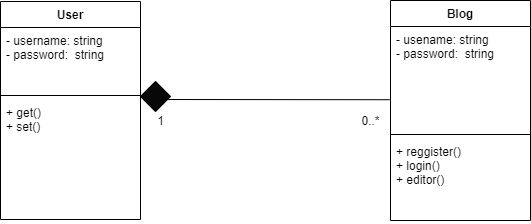

The diagram above was exported from draw.io. Its source (the exported page's mxGraphModel, read from the mxfile embedded in the PNG):
<mxGraphModel dx="1059" dy="801" grid="1" gridSize="10" guides="1" tooltips="1" connect="0" arrows="1" fold="1" page="1" pageScale="1" pageWidth="827" pageHeight="1169" math="0" shadow="0">
  <root>
    <mxCell id="0" />
    <mxCell id="1" parent="0" />
    <mxCell id="UbAAuwNMedyCZAPiYMAI-2" value="User" style="swimlane;fontStyle=1;align=center;verticalAlign=top;childLayout=stackLayout;horizontal=1;startSize=26;horizontalStack=0;resizeParent=1;resizeParentMax=0;resizeLast=0;collapsible=1;marginBottom=0;" vertex="1" parent="1">
      <mxGeometry x="100" y="340" width="140" height="218" as="geometry">
        <mxRectangle x="290" y="365" width="60" height="26" as="alternateBounds" />
      </mxGeometry>
    </mxCell>
    <mxCell id="UbAAuwNMedyCZAPiYMAI-3" value="- username: string&#10;- password:  string&#10;" style="text;strokeColor=none;fillColor=none;align=left;verticalAlign=top;spacingLeft=4;spacingRight=4;overflow=hidden;rotatable=0;points=[[0,0.5],[1,0.5]];portConstraint=eastwest;" vertex="1" parent="UbAAuwNMedyCZAPiYMAI-2">
      <mxGeometry y="26" width="140" height="64" as="geometry" />
    </mxCell>
    <mxCell id="UbAAuwNMedyCZAPiYMAI-4" value="" style="line;strokeWidth=1;fillColor=none;align=left;verticalAlign=middle;spacingTop=-1;spacingLeft=3;spacingRight=3;rotatable=0;labelPosition=right;points=[];portConstraint=eastwest;" vertex="1" parent="UbAAuwNMedyCZAPiYMAI-2">
      <mxGeometry y="90" width="140" height="8" as="geometry" />
    </mxCell>
    <mxCell id="UbAAuwNMedyCZAPiYMAI-5" value="+ get()&#10;+ set()&#10;" style="text;strokeColor=none;fillColor=none;align=left;verticalAlign=top;spacingLeft=4;spacingRight=4;overflow=hidden;rotatable=0;points=[[0,0.5],[1,0.5]];portConstraint=eastwest;" vertex="1" parent="UbAAuwNMedyCZAPiYMAI-2">
      <mxGeometry y="98" width="140" height="120" as="geometry" />
    </mxCell>
    <mxCell id="UbAAuwNMedyCZAPiYMAI-7" value="Blog" style="swimlane;fontStyle=1;align=center;verticalAlign=top;childLayout=stackLayout;horizontal=1;startSize=26;horizontalStack=0;resizeParent=1;resizeParentMax=0;resizeLast=0;collapsible=1;marginBottom=0;" vertex="1" parent="1">
      <mxGeometry x="490" y="339" width="140" height="220" as="geometry">
        <mxRectangle x="290" y="365" width="60" height="26" as="alternateBounds" />
      </mxGeometry>
    </mxCell>
    <mxCell id="UbAAuwNMedyCZAPiYMAI-8" value="- usename: string&#10;- password:  string" style="text;strokeColor=none;fillColor=none;align=left;verticalAlign=top;spacingLeft=4;spacingRight=4;overflow=hidden;rotatable=0;points=[[0,0.5],[1,0.5]];portConstraint=eastwest;" vertex="1" parent="UbAAuwNMedyCZAPiYMAI-7">
      <mxGeometry y="26" width="140" height="104" as="geometry" />
    </mxCell>
    <mxCell id="UbAAuwNMedyCZAPiYMAI-9" value="" style="line;strokeWidth=1;fillColor=none;align=left;verticalAlign=middle;spacingTop=-1;spacingLeft=3;spacingRight=3;rotatable=0;labelPosition=right;points=[];portConstraint=eastwest;" vertex="1" parent="UbAAuwNMedyCZAPiYMAI-7">
      <mxGeometry y="130" width="140" height="8" as="geometry" />
    </mxCell>
    <mxCell id="UbAAuwNMedyCZAPiYMAI-10" value="+ reggister()&#10;+ login()&#10;+ editor()&#10;" style="text;strokeColor=none;fillColor=none;align=left;verticalAlign=top;spacingLeft=4;spacingRight=4;overflow=hidden;rotatable=0;points=[[0,0.5],[1,0.5]];portConstraint=eastwest;" vertex="1" parent="UbAAuwNMedyCZAPiYMAI-7">
      <mxGeometry y="138" width="140" height="82" as="geometry" />
    </mxCell>
    <mxCell id="UbAAuwNMedyCZAPiYMAI-13" style="edgeStyle=orthogonalEdgeStyle;rounded=0;orthogonalLoop=1;jettySize=auto;html=1;exitX=0;exitY=0;exitDx=0;exitDy=0;" edge="1" parent="1" source="UbAAuwNMedyCZAPiYMAI-11">
      <mxGeometry relative="1" as="geometry">
        <mxPoint x="260" y="440" as="targetPoint" />
      </mxGeometry>
    </mxCell>
    <mxCell id="UbAAuwNMedyCZAPiYMAI-11" value="" style="rhombus;whiteSpace=wrap;html=1;rounded=0;fillColor=#080808;" vertex="1" parent="1">
      <mxGeometry x="240" y="420" width="30" height="30" as="geometry" />
    </mxCell>
    <mxCell id="UbAAuwNMedyCZAPiYMAI-12" value="" style="endArrow=none;html=1;rounded=0;entryX=-0.006;entryY=0.704;entryDx=0;entryDy=0;entryPerimeter=0;" edge="1" parent="1" target="UbAAuwNMedyCZAPiYMAI-8">
      <mxGeometry width="50" height="50" relative="1" as="geometry">
        <mxPoint x="260" y="438" as="sourcePoint" />
        <mxPoint x="320" y="390" as="targetPoint" />
      </mxGeometry>
    </mxCell>
    <mxCell id="UbAAuwNMedyCZAPiYMAI-14" style="edgeStyle=orthogonalEdgeStyle;rounded=0;orthogonalLoop=1;jettySize=auto;html=1;exitX=1;exitY=0;exitDx=0;exitDy=0;entryX=1;entryY=1;entryDx=0;entryDy=0;" edge="1" parent="1" source="UbAAuwNMedyCZAPiYMAI-11" target="UbAAuwNMedyCZAPiYMAI-11">
      <mxGeometry relative="1" as="geometry" />
    </mxCell>
    <mxCell id="UbAAuwNMedyCZAPiYMAI-15" value="1" style="text;html=1;align=center;verticalAlign=middle;resizable=0;points=[];autosize=1;strokeColor=none;fillColor=none;" vertex="1" parent="1">
      <mxGeometry x="250" y="450" width="20" height="20" as="geometry" />
    </mxCell>
    <mxCell id="UbAAuwNMedyCZAPiYMAI-16" value="0..*" style="text;html=1;align=center;verticalAlign=middle;resizable=0;points=[];autosize=1;strokeColor=none;fillColor=none;" vertex="1" parent="1">
      <mxGeometry x="455" y="450" width="30" height="20" as="geometry" />
    </mxCell>
  </root>
</mxGraphModel>